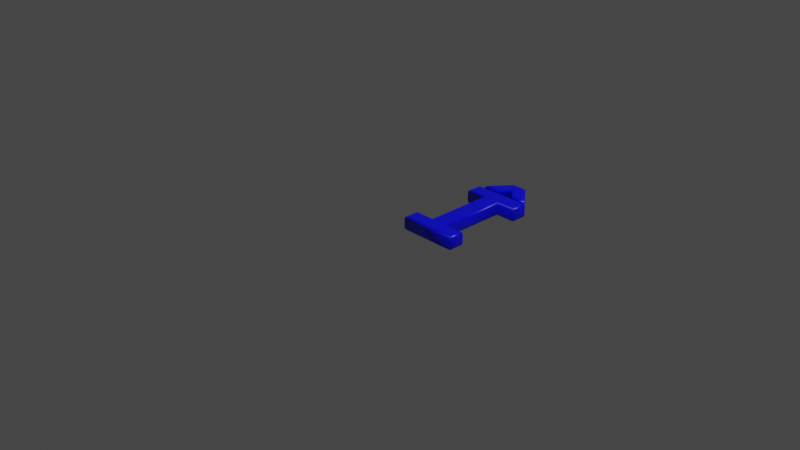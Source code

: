 # Source: 206.blend  (saved by Blender 2.83.19; exported with 4.5.12 LTS)
import bpy
from mathutils import Matrix  # noqa: F401  (used for matrix-valued properties, if any)

bpy.ops.wm.read_factory_settings(use_empty=True)
scene = bpy.context.scene
scene.name = 'Scene'

# ---- collections
col_collection = bpy.data.collections.new('Collection'); scene.collection.children.link(col_collection)

# ---- materials (node trees are filled in below, after node groups)
mat_material = bpy.data.materials.new('Material')
mat_material.alpha_threshold = 0.0
mat_material.use_transparent_shadow = False
mat_material.line_color = (0.0, 0.0, 0.0, 1.0)

# ---- material node trees
mat_material.use_nodes = True; mat_material.node_tree.nodes.clear()
_N = mat_material.node_tree.nodes; _L = mat_material.node_tree.links
n0 = _N.new('ShaderNodeOutputMaterial'); n0.name = 'Material Output'; n0.location = (300, 300)
n1 = _N.new('ShaderNodeBsdfPrincipled'); n1.name = 'Principled BSDF'; n1.location = (10, 300)
n1.distribution = 'GGX'
n1.subsurface_method = 'BURLEY'
n1.inputs[0].default_value = (0.0, 0.0, 1.0, 1.0)
n1.inputs[2].default_value = 0.4
n1.inputs[3].default_value = 1.45
n1.inputs[27].default_value = (0.0, 0.0, 0.0, 1.0)
n1.inputs[28].default_value = 1.0
_L.new(n1.outputs[0], n0.inputs[0])
n0.is_active_output = True

# ---- world
world_world = bpy.data.worlds.new('World'); scene.world = world_world
world_world.use_nodes = True; world_world.node_tree.nodes.clear()
_N = world_world.node_tree.nodes; _L = world_world.node_tree.links
n0 = _N.new('ShaderNodeOutputWorld'); n0.name = 'World Output'; n0.location = (300, 300)
n1 = _N.new('ShaderNodeBackground'); n1.name = 'Background'; n1.location = (10, 300)
n1.inputs[0].default_value = (0.05088, 0.05088, 0.05088, 1.0)
_L.new(n1.outputs[0], n0.inputs[0])
n0.is_active_output = True
world_world.color = (0.05088, 0.05088, 0.05088)
world_world.use_sun_shadow = False
world_world.sun_shadow_jitter_overblur = 0.0

# ---- cameras
cam_camera = bpy.data.cameras.new('Camera')
cam_camera.clip_end = 100.0
cam_camera.ortho_scale = 7.314

# ---- lights
light_light = bpy.data.lights.new('Light', 'POINT')
light_light.transmission_factor = 0.0
light_light.energy = 1000.0
light_light.shadow_soft_size = 0.1
light_light.shadow_maximum_resolution = 0.006
light_light.use_absolute_resolution = True

# ---- meshes
me_206 = bpy.data.meshes.new('206')
me_206.from_pydata([(0.2165, 1.138, 0.08), (0.3634, 1.323, 0.08), (0.495, 1.323, 0.08), (0.6418, 1.138, 0.08), (0.5444, 1.138, 0.08), (0.4288, 1.262, 0.08), (0.314, 1.138, 0.08), (0.1399, 0.921, 0.08), (0.1399, 1.039, 0.08), (0.717, 1.039, 0.08), (0.717, 0.921, 0.08), (0.4991, 0.921, 0.08), (0.4991, 0.1183, 0.08), (0.717, 0.1183, 0.08), (0.717, 1.311e-09, 0.08), (0.1399, 1.311e-09, 0.08), (0.1399, 0.1183, 0.08), (0.3578, 0.1183, 0.08), (0.3578, 0.921, 0.08), (0.2165, 1.138, -0.08), (0.3634, 1.323, -0.08), (0.495, 1.323, -0.08), (0.6418, 1.138, -0.08), (0.5444, 1.138, -0.08), (0.4288, 1.262, -0.08), (0.314, 1.138, -0.08), (0.1399, 0.921, -0.08), (0.1399, 1.039, -0.08), (0.717, 1.039, -0.08), (0.717, 0.921, -0.08), (0.4991, 0.921, -0.08), (0.4991, 0.1183, -0.08), (0.717, 0.1183, -0.08), (0.717, -3.577e-10, -0.08), (0.1399, -3.577e-10, -0.08), (0.1399, 0.1183, -0.08), (0.3578, 0.1183, -0.08), (0.3578, 0.921, -0.08), (0.1399, 0.921, -0.08), (0.1284, 0.9095, -0.07772), (0.1187, 0.8998, -0.07121), (0.1122, 0.8933, -0.06148), (0.1099, 0.891, -0.05), (0.1099, 0.891, 0.05), (0.1122, 0.8933, 0.06148), (0.1187, 0.8998, 0.07121), (0.1284, 0.9095, 0.07772), (0.1399, 0.921, 0.08), (0.1399, 1.039, -0.08), (0.1284, 1.051, -0.07772), (0.1187, 1.061, -0.07121), (0.1122, 1.067, -0.06148), (0.1099, 1.069, -0.05), (0.1099, 1.069, 0.05), (0.1122, 1.067, 0.06148), (0.1187, 1.061, 0.07121), (0.1284, 1.051, 0.07772), (0.1399, 1.039, 0.08), (0.717, 1.039, -0.08), (0.7285, 1.051, -0.07772), (0.7382, 1.061, -0.07121), (0.7447, 1.067, -0.06148), (0.747, 1.069, -0.05), (0.747, 1.069, 0.05), (0.7447, 1.067, 0.06148), (0.7382, 1.061, 0.07121), (0.7285, 1.051, 0.07772), (0.717, 1.039, 0.08), (0.717, 0.921, -0.08), (0.7285, 0.9095, -0.07772), (0.7382, 0.8998, -0.07121), (0.7447, 0.8933, -0.06148), (0.747, 0.891, -0.05), (0.747, 0.891, 0.05), (0.7447, 0.8933, 0.06148), (0.7382, 0.8998, 0.07121), (0.7285, 0.9095, 0.07772), (0.717, 0.921, 0.08), (0.4991, 0.921, -0.08), (0.5106, 0.9095, -0.07772), (0.5203, 0.8998, -0.07121), (0.5268, 0.8933, -0.06148), (0.5291, 0.891, -0.05), (0.5291, 0.891, 0.05), (0.5268, 0.8933, 0.06148), (0.5203, 0.8998, 0.07121), (0.5106, 0.9095, 0.07772), (0.4991, 0.921, 0.08), (0.4991, 0.1183, -0.08), (0.5106, 0.1298, -0.07772), (0.5203, 0.1396, -0.07121), (0.5268, 0.1461, -0.06148), (0.5291, 0.1483, -0.05), (0.5291, 0.1483, 0.05), (0.5268, 0.1461, 0.06148), (0.5203, 0.1396, 0.07121), (0.5106, 0.1298, 0.07772), (0.4991, 0.1183, 0.08), (0.717, 0.1183, -0.08), (0.7285, 0.1298, -0.07772), (0.7382, 0.1396, -0.07121), (0.7447, 0.1461, -0.06148), (0.747, 0.1483, -0.05), (0.747, 0.1483, 0.05), (0.7447, 0.1461, 0.06148), (0.7382, 0.1396, 0.07121), (0.7285, 0.1298, 0.07772), (0.717, 0.1183, 0.08), (0.717, -3.577e-10, -0.08), (0.7285, -0.01148, -0.07772), (0.7382, -0.02121, -0.07121), (0.7447, -0.02772, -0.06148), (0.747, -0.03, -0.05), (0.747, -0.03, 0.05), (0.7447, -0.02772, 0.06148), (0.7382, -0.02121, 0.07121), (0.7285, -0.01148, 0.07772), (0.717, 1.311e-09, 0.08), (0.1399, -3.577e-10, -0.08), (0.1284, -0.01148, -0.07772), (0.1187, -0.02121, -0.07121), (0.1122, -0.02772, -0.06148), (0.1099, -0.03, -0.05), (0.1099, -0.03, 0.05), (0.1122, -0.02772, 0.06148), (0.1187, -0.02121, 0.07121), (0.1284, -0.01148, 0.07772), (0.1399, 1.311e-09, 0.08), (0.1399, 0.1183, -0.08), (0.1284, 0.1298, -0.07772), (0.1187, 0.1396, -0.07121), (0.1122, 0.1461, -0.06148), (0.1099, 0.1483, -0.05), (0.1099, 0.1483, 0.05), (0.1122, 0.1461, 0.06148), (0.1187, 0.1396, 0.07121), (0.1284, 0.1298, 0.07772), (0.1399, 0.1183, 0.08), (0.3578, 0.1183, -0.08), (0.3463, 0.1298, -0.07772), (0.3366, 0.1396, -0.07121), (0.3301, 0.1461, -0.06148), (0.3278, 0.1483, -0.05), (0.3278, 0.1483, 0.05), (0.3301, 0.1461, 0.06148), (0.3366, 0.1396, 0.07121), (0.3463, 0.1298, 0.07772), (0.3578, 0.1183, 0.08), (0.3578, 0.921, -0.08), (0.3463, 0.9095, -0.07772), (0.3366, 0.8998, -0.07121), (0.3301, 0.8933, -0.06148), (0.3278, 0.891, -0.05), (0.3278, 0.891, 0.05), (0.3301, 0.8933, 0.06148), (0.3366, 0.8998, 0.07121), (0.3463, 0.9095, 0.07772), (0.3578, 0.921, 0.08), (0.2165, 1.138, -0.08), (0.1927, 1.127, -0.07772), (0.1726, 1.117, -0.07121), (0.1591, 1.11, -0.06148), (0.1544, 1.108, -0.05), (0.1544, 1.108, 0.05), (0.1591, 1.11, 0.06148), (0.1726, 1.117, 0.07121), (0.1927, 1.127, 0.07772), (0.2165, 1.138, 0.08), (0.3634, 1.323, -0.08), (0.3578, 1.335, -0.07772), (0.3531, 1.345, -0.07121), (0.35, 1.351, -0.06148), (0.3489, 1.353, -0.05), (0.3489, 1.353, 0.05), (0.35, 1.351, 0.06148), (0.3531, 1.345, 0.07121), (0.3578, 1.335, 0.07772), (0.3634, 1.323, 0.08), (0.495, 1.323, -0.08), (0.5005, 1.335, -0.07772), (0.5052, 1.345, -0.07121), (0.5083, 1.351, -0.06148), (0.5094, 1.353, -0.05), (0.5094, 1.353, 0.05), (0.5083, 1.351, 0.06148), (0.5052, 1.345, 0.07121), (0.5005, 1.335, 0.07772), (0.495, 1.323, 0.08), (0.6418, 1.138, -0.08), (0.6656, 1.127, -0.07772), (0.6857, 1.117, -0.07121), (0.6992, 1.11, -0.06148), (0.7039, 1.108, -0.05), (0.7039, 1.108, 0.05), (0.6992, 1.11, 0.06148), (0.6857, 1.117, 0.07121), (0.6656, 1.127, 0.07772), (0.6418, 1.138, 0.08), (0.5444, 1.138, -0.08), (0.5394, 1.127, -0.07772), (0.5352, 1.117, -0.07121), (0.5323, 1.11, -0.06148), (0.5313, 1.108, -0.05), (0.5313, 1.108, 0.05), (0.5323, 1.11, 0.06148), (0.5352, 1.117, 0.07121), (0.5394, 1.127, 0.07772), (0.5444, 1.138, 0.08), (0.4288, 1.262, -0.08), (0.4288, 1.245, -0.07772), (0.4289, 1.231, -0.07121), (0.4289, 1.221, -0.06148), (0.4289, 1.218, -0.05), (0.4289, 1.218, 0.05), (0.4289, 1.221, 0.06148), (0.4289, 1.231, 0.07121), (0.4288, 1.245, 0.07772), (0.4288, 1.262, 0.08), (0.314, 1.138, -0.08), (0.319, 1.127, -0.07772), (0.3232, 1.117, -0.07121), (0.3261, 1.11, -0.06148), (0.3271, 1.108, -0.05), (0.3271, 1.108, 0.05), (0.3261, 1.11, 0.06148), (0.3232, 1.117, 0.07121), (0.319, 1.127, 0.07772), (0.314, 1.138, 0.08)], [], [(7, 9, 8), (7, 10, 9), (18, 10, 7), (17, 11, 18), (11, 10, 18), (17, 12, 11), (15, 17, 16), (15, 12, 17), (15, 13, 12), (15, 14, 13), (0, 2, 1), (0, 5, 2), (5, 3, 2), (0, 6, 5), (4, 3, 5), (28, 26, 27), (29, 26, 28), (29, 37, 26), (30, 36, 37), (29, 30, 37), (31, 36, 30), (36, 34, 35), (31, 34, 36), (32, 34, 31), (33, 34, 32), (21, 19, 20), (24, 19, 21), (22, 24, 21), (25, 19, 24), (22, 23, 24), (39, 49, 48, 38), (40, 50, 49, 39), (41, 51, 50, 40), (42, 52, 51, 41), (43, 53, 52, 42), (44, 54, 53, 43), (45, 55, 54, 44), (46, 56, 55, 45), (47, 57, 56, 46), (49, 59, 58, 48), (50, 60, 59, 49), (51, 61, 60, 50), (52, 62, 61, 51), (53, 63, 62, 52), (54, 64, 63, 53), (55, 65, 64, 54), (56, 66, 65, 55), (57, 67, 66, 56), (59, 69, 68, 58), (60, 70, 69, 59), (61, 71, 70, 60), (62, 72, 71, 61), (63, 73, 72, 62), (64, 74, 73, 63), (65, 75, 74, 64), (66, 76, 75, 65), (67, 77, 76, 66), (69, 79, 78, 68), (70, 80, 79, 69), (71, 81, 80, 70), (72, 82, 81, 71), (73, 83, 82, 72), (74, 84, 83, 73), (75, 85, 84, 74), (76, 86, 85, 75), (77, 87, 86, 76), (79, 89, 88, 78), (80, 90, 89, 79), (81, 91, 90, 80), (82, 92, 91, 81), (83, 93, 92, 82), (84, 94, 93, 83), (85, 95, 94, 84), (86, 96, 95, 85), (87, 97, 96, 86), (89, 99, 98, 88), (90, 100, 99, 89), (91, 101, 100, 90), (92, 102, 101, 91), (93, 103, 102, 92), (94, 104, 103, 93), (95, 105, 104, 94), (96, 106, 105, 95), (97, 107, 106, 96), (99, 109, 108, 98), (100, 110, 109, 99), (101, 111, 110, 100), (102, 112, 111, 101), (103, 113, 112, 102), (104, 114, 113, 103), (105, 115, 114, 104), (106, 116, 115, 105), (107, 117, 116, 106), (109, 119, 118, 108), (110, 120, 119, 109), (111, 121, 120, 110), (112, 122, 121, 111), (113, 123, 122, 112), (114, 124, 123, 113), (115, 125, 124, 114), (116, 126, 125, 115), (117, 127, 126, 116), (119, 129, 128, 118), (120, 130, 129, 119), (121, 131, 130, 120), (122, 132, 131, 121), (123, 133, 132, 122), (124, 134, 133, 123), (125, 135, 134, 124), (126, 136, 135, 125), (127, 137, 136, 126), (129, 139, 138, 128), (130, 140, 139, 129), (131, 141, 140, 130), (132, 142, 141, 131), (133, 143, 142, 132), (134, 144, 143, 133), (135, 145, 144, 134), (136, 146, 145, 135), (137, 147, 146, 136), (139, 149, 148, 138), (140, 150, 149, 139), (141, 151, 150, 140), (142, 152, 151, 141), (143, 153, 152, 142), (144, 154, 153, 143), (145, 155, 154, 144), (146, 156, 155, 145), (147, 157, 156, 146), (149, 39, 38, 148), (150, 40, 39, 149), (151, 41, 40, 150), (152, 42, 41, 151), (153, 43, 42, 152), (154, 44, 43, 153), (155, 45, 44, 154), (156, 46, 45, 155), (157, 47, 46, 156), (159, 169, 168, 158), (160, 170, 169, 159), (161, 171, 170, 160), (162, 172, 171, 161), (163, 173, 172, 162), (164, 174, 173, 163), (165, 175, 174, 164), (166, 176, 175, 165), (167, 177, 176, 166), (169, 179, 178, 168), (170, 180, 179, 169), (171, 181, 180, 170), (172, 182, 181, 171), (173, 183, 182, 172), (174, 184, 183, 173), (175, 185, 184, 174), (176, 186, 185, 175), (177, 187, 186, 176), (179, 189, 188, 178), (180, 190, 189, 179), (181, 191, 190, 180), (182, 192, 191, 181), (183, 193, 192, 182), (184, 194, 193, 183), (185, 195, 194, 184), (186, 196, 195, 185), (187, 197, 196, 186), (189, 199, 198, 188), (190, 200, 199, 189), (191, 201, 200, 190), (192, 202, 201, 191), (193, 203, 202, 192), (194, 204, 203, 193), (195, 205, 204, 194), (196, 206, 205, 195), (197, 207, 206, 196), (199, 209, 208, 198), (200, 210, 209, 199), (201, 211, 210, 200), (202, 212, 211, 201), (203, 213, 212, 202), (204, 214, 213, 203), (205, 215, 214, 204), (206, 216, 215, 205), (207, 217, 216, 206), (209, 219, 218, 208), (210, 220, 219, 209), (211, 221, 220, 210), (212, 222, 221, 211), (213, 223, 222, 212), (214, 224, 223, 213), (215, 225, 224, 214), (216, 226, 225, 215), (217, 227, 226, 216), (219, 159, 158, 218), (220, 160, 159, 219), (221, 161, 160, 220), (222, 162, 161, 221), (223, 163, 162, 222), (224, 164, 163, 223), (225, 165, 164, 224), (226, 166, 165, 225), (227, 167, 166, 226)])
me_206.polygons.foreach_set('use_smooth', [0, 0, 0, 0, 0, 0, 0, 0, 0, 0, 0, 0, 0, 0, 0, 0, 0, 0, 0, 0, 0, 0, 0, 0, 0, 0, 0, 0, 0, 0, 1, 1, 1, 1, 1, 1, 1, 1, 1, 1, 1, 1, 1, 1, 1, 1, 1, 1, 1, 1, 1, 1, 1, 1, 1, 1, 1, 1, 1, 1, 1, 1, 1, 1, 1, 1, 1, 1, 1, 1, 1, 1, 1, 1, 1, 1, 1, 1, 1, 1, 1, 1, 1, 1, 1, 1, 1, 1, 1, 1, 1, 1, 1, 1, 1, 1, 1, 1, 1, 1, 1, 1, 1, 1, 1, 1, 1, 1, 1, 1, 1, 1, 1, 1, 1, 1, 1, 1, 1, 1, 1, 1, 1, 1, 1, 1, 1, 1, 1, 1, 1, 1, 1, 1, 1, 1, 1, 1, 1, 1, 1, 1, 1, 1, 1, 1, 1, 1, 1, 1, 1, 1, 1, 1, 1, 1, 1, 1, 1, 1, 1, 1, 1, 1, 1, 1, 1, 1, 1, 1, 1, 1, 1, 1, 1, 1, 1, 1, 1, 1, 1, 1, 1, 1, 1, 1, 1, 1, 1, 1, 1, 1, 1, 1, 1, 1, 1, 1, 1, 1, 1])
_uv = me_206.uv_layers.new(name='UVMap')
_uv.uv.foreach_set('vector', [0.6266, 0.05121, 0.3741, 0.01761, 0.623, 0.0001648, 0.6266, 0.05121, 0.3777, 0.06865, 0.3741, 0.01761, 0.5022, 0.06102, 0.3777, 0.06865, 0.6266, 0.05121, 0.527, 0.4145, 0.44, 0.06538, 0.5022, 0.06102, 0.44, 0.06538, 0.3777, 0.06865, 0.5022, 0.06102, 0.527, 0.4145, 0.4648, 0.4189, 0.44, 0.06538, 0.6266, 0.4599, 0.527, 0.4145, 0.623, 0.4078, 0.6266, 0.4599, 0.4648, 0.4189, 0.527, 0.4145, 0.6266, 0.4599, 0.3688, 0.4256, 0.4648, 0.4189, 0.6266, 0.4599, 0.3725, 0.4777, 0.3688, 0.4256, 0.7084, 0.0001648, 0.6269, 0.1226, 0.6269, 0.06476, 0.7084, 0.0001648, 0.6539, 0.09354, 0.6269, 0.1226, 0.6539, 0.09354, 0.7084, 0.1872, 0.6269, 0.1226, 0.7084, 0.0001648, 0.7084, 0.04302, 0.6539, 0.09354, 0.7084, 0.1444, 0.7084, 0.1872, 0.6539, 0.09354, 0.6649, 0.478, 0.7326, 0.9461, 0.6378, 0.9405, 0.7597, 0.4836, 0.7326, 0.9461, 0.6649, 0.478, 0.7597, 0.4836, 0.7407, 0.9465, 0.7326, 0.9461, 0.7488, 0.9468, 0.7392, 0.9924, 0.7407, 0.9465, 0.7597, 0.4836, 0.7488, 0.9468, 0.7407, 0.9465, 0.7472, 0.9927, 0.7392, 0.9924, 0.7488, 0.9468, 0.7392, 0.9924, 0.7265, 0.9987, 0.7267, 0.992, 0.7472, 0.9927, 0.7265, 0.9987, 0.7392, 0.9924, 0.7597, 0.9931, 0.7265, 0.9987, 0.7472, 0.9927, 0.7595, 0.9998, 0.7265, 0.9987, 0.7597, 0.9931, 0.6269, 0.2521, 0.7084, 0.3746, 0.6269, 0.31, 0.6539, 0.2812, 0.7084, 0.3746, 0.6269, 0.2521, 0.7084, 0.1876, 0.6539, 0.2812, 0.6269, 0.2521, 0.7084, 0.3317, 0.7084, 0.3746, 0.6539, 0.2812, 0.7084, 0.1876, 0.7084, 0.2304, 0.6539, 0.2812, 0.2984, 0.5877, 0.2914, 0.596, 0.2925, 0.5958, 0.2965, 0.5881, 0.3002, 0.5875, 0.2914, 0.5984, 0.2914, 0.596, 0.2984, 0.5877, 0.3021, 0.5873, 0.2916, 0.6007, 0.2914, 0.5984, 0.3002, 0.5875, 0.3041, 0.5871, 0.292, 0.6031, 0.2916, 0.6007, 0.3021, 0.5873, 0.3202, 0.5934, 0.3028, 0.6199, 0.292, 0.6031, 0.3041, 0.5871, 0.3223, 0.5945, 0.3044, 0.6228, 0.3028, 0.6199, 0.3202, 0.5934, 0.3243, 0.5958, 0.3063, 0.6258, 0.3044, 0.6228, 0.3223, 0.5945, 0.3265, 0.5972, 0.3084, 0.6289, 0.3063, 0.6258, 0.3243, 0.5958, 0.3291, 0.599, 0.3107, 0.6324, 0.3084, 0.6289, 0.3265, 0.5972, 0.2914, 0.596, 0.1148, 0.615, 0.1157, 0.6121, 0.2925, 0.5958, 0.2914, 0.5984, 0.1141, 0.618, 0.1148, 0.615, 0.2914, 0.596, 0.2916, 0.6007, 0.1133, 0.6211, 0.1141, 0.618, 0.2914, 0.5984, 0.292, 0.6031, 0.1126, 0.6243, 0.1133, 0.6211, 0.2916, 0.6007, 0.3028, 0.6199, 0.1079, 0.6398, 0.1126, 0.6243, 0.292, 0.6031, 0.3044, 0.6228, 0.1069, 0.6437, 0.1079, 0.6398, 0.3028, 0.6199, 0.3063, 0.6258, 0.1056, 0.6478, 0.1069, 0.6437, 0.3044, 0.6228, 0.3084, 0.6289, 0.104, 0.6522, 0.1056, 0.6478, 0.3063, 0.6258, 0.3107, 0.6324, 0.1019, 0.6571, 0.104, 0.6522, 0.3084, 0.6289, 0.1148, 0.615, 0.09736, 0.5915, 0.1009, 0.5919, 0.1157, 0.6121, 0.1141, 0.618, 0.09391, 0.5913, 0.09736, 0.5915, 0.1148, 0.615, 0.1133, 0.6211, 0.09044, 0.5914, 0.09391, 0.5913, 0.1141, 0.618, 0.1126, 0.6243, 0.0867, 0.5916, 0.09044, 0.5914, 0.1133, 0.6211, 0.1079, 0.6398, 0.06955, 0.6069, 0.0867, 0.5916, 0.1126, 0.6243, 0.1069, 0.6437, 0.06623, 0.6092, 0.06955, 0.6069, 0.1079, 0.6398, 0.1056, 0.6478, 0.06254, 0.612, 0.06623, 0.6092, 0.1069, 0.6437, 0.104, 0.6522, 0.05827, 0.6153, 0.06254, 0.612, 0.1056, 0.6478, 0.1019, 0.6571, 0.05311, 0.6194, 0.05827, 0.6153, 0.104, 0.6522, 0.09736, 0.5915, 0.1521, 0.56, 0.1571, 0.5635, 0.1009, 0.5919, 0.09391, 0.5913, 0.147, 0.5568, 0.1521, 0.56, 0.09736, 0.5915, 0.09044, 0.5914, 0.1419, 0.5539, 0.147, 0.5568, 0.09391, 0.5913, 0.0867, 0.5916, 0.1366, 0.5513, 0.1419, 0.5539, 0.09044, 0.5914, 0.06955, 0.6069, 0.03162, 0.5022, 0.1366, 0.5513, 0.0867, 0.5916, 0.06623, 0.6092, 0.02366, 0.5037, 0.03162, 0.5022, 0.06955, 0.6069, 0.06254, 0.612, 0.01564, 0.5051, 0.02366, 0.5037, 0.06623, 0.6092, 0.05827, 0.6153, 0.007748, 0.5065, 0.01564, 0.5051, 0.06254, 0.612, 0.05311, 0.6194, 0.0001648, 0.5078, 0.007748, 0.5065, 0.05827, 0.6153, 0.1521, 0.56, 0.1725, 0.1291, 0.1789, 0.128, 0.1571, 0.5635, 0.147, 0.5568, 0.1659, 0.13, 0.1725, 0.1291, 0.1521, 0.56, 0.1419, 0.5539, 0.1593, 0.1308, 0.1659, 0.13, 0.147, 0.5568, 0.1366, 0.5513, 0.1528, 0.1314, 0.1593, 0.1308, 0.1419, 0.5539, 0.03162, 0.5022, 0.06279, 0.08236, 0.1528, 0.1314, 0.1366, 0.5513, 0.02366, 0.5037, 0.05704, 0.07984, 0.06279, 0.08236, 0.03162, 0.5022, 0.01564, 0.5051, 0.0514, 0.07707, 0.05704, 0.07984, 0.02366, 0.5037, 0.007748, 0.5065, 0.04582, 0.07418, 0.0514, 0.07707, 0.01564, 0.5051, 0.0001648, 0.5078, 0.04041, 0.0713, 0.04582, 0.07418, 0.007748, 0.5065, 0.1725, 0.1291, 0.1392, 0.05075, 0.142, 0.05108, 0.1789, 0.128, 0.1659, 0.13, 0.1366, 0.05032, 0.1392, 0.05075, 0.1725, 0.1291, 0.1593, 0.1308, 0.1341, 0.04981, 0.1366, 0.05032, 0.1659, 0.13, 0.1528, 0.1314, 0.1316, 0.04926, 0.1341, 0.04981, 0.1593, 0.1308, 0.06279, 0.08236, 0.1168, 0.03413, 0.1316, 0.04926, 0.1528, 0.1314, 0.05704, 0.07984, 0.1152, 0.03192, 0.1168, 0.03413, 0.06279, 0.08236, 0.0514, 0.07707, 0.1136, 0.0296, 0.1152, 0.03192, 0.05704, 0.07984, 0.04582, 0.07418, 0.1119, 0.02694, 0.1136, 0.0296, 0.0514, 0.07707, 0.04041, 0.0713, 0.1101, 0.0237, 0.1119, 0.02694, 0.04582, 0.07418, 0.1392, 0.05075, 0.1549, 0.03462, 0.1557, 0.03673, 0.142, 0.05108, 0.1366, 0.05032, 0.1541, 0.03258, 0.1549, 0.03462, 0.1392, 0.05075, 0.1341, 0.04981, 0.1532, 0.03052, 0.1541, 0.03258, 0.1366, 0.05032, 0.1316, 0.04926, 0.1523, 0.02846, 0.1532, 0.03052, 0.1341, 0.04981, 0.1168, 0.03413, 0.1457, 0.01434, 0.1523, 0.02846, 0.1316, 0.04926, 0.1152, 0.03192, 0.1449, 0.01191, 0.1457, 0.01434, 0.1168, 0.03413, 0.1136, 0.0296, 0.144, 0.009334, 0.1449, 0.01191, 0.1152, 0.03192, 0.1119, 0.02694, 0.1431, 0.006585, 0.144, 0.009334, 0.1136, 0.0296, 0.1101, 0.0237, 0.1421, 0.003576, 0.1431, 0.006585, 0.1119, 0.02694, 0.1549, 0.03462, 0.2621, 0.02852, 0.2613, 0.03042, 0.1557, 0.03673, 0.1541, 0.03258, 0.2628, 0.02665, 0.2621, 0.02852, 0.1549, 0.03462, 0.1532, 0.03052, 0.2636, 0.02471, 0.2628, 0.02665, 0.1541, 0.03258, 0.1523, 0.02846, 0.2643, 0.0227, 0.2636, 0.02471, 0.1532, 0.03052, 0.1457, 0.01434, 0.268, 0.01073, 0.2643, 0.0227, 0.1523, 0.02846, 0.1449, 0.01191, 0.2688, 0.008328, 0.268, 0.01073, 0.1457, 0.01434, 0.144, 0.009334, 0.2697, 0.005775, 0.2688, 0.008328, 0.1449, 0.01191, 0.1431, 0.006585, 0.2708, 0.003093, 0.2697, 0.005775, 0.144, 0.009334, 0.1421, 0.003576, 0.2721, 0.0001648, 0.2708, 0.003093, 0.1431, 0.006585, 0.2621, 0.02852, 0.2743, 0.04304, 0.2718, 0.04285, 0.2613, 0.03042, 0.2628, 0.02665, 0.2766, 0.0431, 0.2743, 0.04304, 0.2621, 0.02852, 0.2636, 0.02471, 0.279, 0.04305, 0.2766, 0.0431, 0.2628, 0.02665, 0.2643, 0.0227, 0.2815, 0.04291, 0.279, 0.04305, 0.2636, 0.02471, 0.268, 0.01073, 0.2944, 0.03185, 0.2815, 0.04291, 0.2643, 0.0227, 0.2688, 0.008328, 0.2965, 0.03004, 0.2944, 0.03185, 0.268, 0.01073, 0.2697, 0.005775, 0.2989, 0.02791, 0.2965, 0.03004, 0.2688, 0.008328, 0.2708, 0.003093, 0.3016, 0.02536, 0.2989, 0.02791, 0.2697, 0.005775, 0.2721, 0.0001648, 0.3047, 0.02214, 0.3016, 0.02536, 0.2708, 0.003093, 0.2743, 0.04304, 0.2294, 0.09025, 0.224, 0.08832, 0.2718, 0.04285, 0.2766, 0.0431, 0.2349, 0.09201, 0.2294, 0.09025, 0.2743, 0.04304, 0.279, 0.04305, 0.2403, 0.09352, 0.2349, 0.09201, 0.2766, 0.0431, 0.2815, 0.04291, 0.2457, 0.09471, 0.2403, 0.09352, 0.279, 0.04305, 0.2944, 0.03185, 0.3411, 0.111, 0.2457, 0.09471, 0.2815, 0.04291, 0.2965, 0.03004, 0.348, 0.109, 0.3411, 0.111, 0.2944, 0.03185, 0.2989, 0.02791, 0.355, 0.1068, 0.348, 0.109, 0.2965, 0.03004, 0.3016, 0.02536, 0.3618, 0.1046, 0.355, 0.1068, 0.2989, 0.02791, 0.3047, 0.02214, 0.3685, 0.1025, 0.3618, 0.1046, 0.3016, 0.02536, 0.2294, 0.09025, 0.2399, 0.5493, 0.2334, 0.5525, 0.224, 0.08832, 0.2349, 0.09201, 0.2461, 0.5465, 0.2399, 0.5493, 0.2294, 0.09025, 0.2403, 0.09352, 0.2522, 0.544, 0.2461, 0.5465, 0.2349, 0.09201, 0.2457, 0.09471, 0.2581, 0.542, 0.2522, 0.544, 0.2403, 0.09352, 0.3411, 0.111, 0.3482, 0.5385, 0.2581, 0.542, 0.2457, 0.09471, 0.348, 0.109, 0.3535, 0.5394, 0.3482, 0.5385, 0.3411, 0.111, 0.355, 0.1068, 0.3586, 0.5405, 0.3535, 0.5394, 0.348, 0.109, 0.3618, 0.1046, 0.3637, 0.5418, 0.3586, 0.5405, 0.355, 0.1068, 0.3685, 0.1025, 0.3685, 0.5432, 0.3637, 0.5418, 0.3618, 0.1046, 0.2399, 0.5493, 0.2984, 0.5877, 0.2965, 0.5881, 0.2334, 0.5525, 0.2461, 0.5465, 0.3002, 0.5875, 0.2984, 0.5877, 0.2399, 0.5493, 0.2522, 0.544, 0.3021, 0.5873, 0.3002, 0.5875, 0.2461, 0.5465, 0.2581, 0.542, 0.3041, 0.5871, 0.3021, 0.5873, 0.2522, 0.544, 0.3482, 0.5385, 0.3202, 0.5934, 0.3041, 0.5871, 0.2581, 0.542, 0.3535, 0.5394, 0.3223, 0.5945, 0.3202, 0.5934, 0.3482, 0.5385, 0.3586, 0.5405, 0.3243, 0.5958, 0.3223, 0.5945, 0.3535, 0.5394, 0.3637, 0.5418, 0.3265, 0.5972, 0.3243, 0.5958, 0.3586, 0.5405, 0.3685, 0.5432, 0.3291, 0.599, 0.3265, 0.5972, 0.3637, 0.5418, 0.5546, 0.5794, 0.4708, 0.4892, 0.4696, 0.478, 0.558, 0.5724, 0.5521, 0.584, 0.4719, 0.4995, 0.4708, 0.4892, 0.5546, 0.5794, 0.5502, 0.5874, 0.4729, 0.5088, 0.4719, 0.4995, 0.5521, 0.584, 0.5486, 0.5902, 0.4736, 0.5172, 0.4729, 0.5088, 0.5502, 0.5874, 0.5512, 0.5854, 0.4898, 0.5825, 0.4736, 0.5172, 0.5486, 0.5902, 0.5494, 0.5872, 0.491, 0.5856, 0.4898, 0.5825, 0.5512, 0.5854, 0.5475, 0.5889, 0.4921, 0.5884, 0.491, 0.5856, 0.5494, 0.5872, 0.5455, 0.5908, 0.4932, 0.5911, 0.4921, 0.5884, 0.5475, 0.5889, 0.5432, 0.5929, 0.4943, 0.5938, 0.4932, 0.5911, 0.5455, 0.5908, 0.4708, 0.4892, 0.3782, 0.5673, 0.3688, 0.5642, 0.4696, 0.478, 0.4719, 0.4995, 0.387, 0.5702, 0.3782, 0.5673, 0.4708, 0.4892, 0.4729, 0.5088, 0.3952, 0.5729, 0.387, 0.5702, 0.4719, 0.4995, 0.4736, 0.5172, 0.4029, 0.5753, 0.3952, 0.5729, 0.4729, 0.5088, 0.4898, 0.5825, 0.4585, 0.6093, 0.4029, 0.5753, 0.4736, 0.5172, 0.491, 0.5856, 0.4612, 0.6109, 0.4585, 0.6093, 0.4898, 0.5825, 0.4921, 0.5884, 0.4638, 0.6124, 0.4612, 0.6109, 0.491, 0.5856, 0.4932, 0.5911, 0.4662, 0.6139, 0.4638, 0.6124, 0.4921, 0.5884, 0.4943, 0.5938, 0.4687, 0.6155, 0.4662, 0.6139, 0.4932, 0.5911, 0.3782, 0.5673, 0.4418, 0.6683, 0.4342, 0.6697, 0.3688, 0.5642, 0.387, 0.5702, 0.447, 0.6671, 0.4418, 0.6683, 0.3782, 0.5673, 0.3952, 0.5729, 0.4511, 0.6661, 0.447, 0.6671, 0.387, 0.5702, 0.4029, 0.5753, 0.4545, 0.6652, 0.4511, 0.6661, 0.3952, 0.5729, 0.4585, 0.6093, 0.4501, 0.6689, 0.4545, 0.6652, 0.4029, 0.5753, 0.4612, 0.6109, 0.4522, 0.6674, 0.4501, 0.6689, 0.4585, 0.6093, 0.4638, 0.6124, 0.4543, 0.6659, 0.4522, 0.6674, 0.4612, 0.6109, 0.4662, 0.6139, 0.4565, 0.6642, 0.4543, 0.6659, 0.4638, 0.6124, 0.4687, 0.6155, 0.459, 0.6623, 0.4565, 0.6642, 0.4662, 0.6139, 0.4418, 0.6683, 0.429, 0.7461, 0.4172, 0.7544, 0.4342, 0.6697, 0.447, 0.6671, 0.4385, 0.7389, 0.429, 0.7461, 0.4418, 0.6683, 0.4511, 0.6661, 0.4463, 0.7326, 0.4385, 0.7389, 0.447, 0.6671, 0.4545, 0.6652, 0.4529, 0.7264, 0.4463, 0.7326, 0.4511, 0.6661, 0.4501, 0.6689, 0.4801, 0.6723, 0.4529, 0.7264, 0.4545, 0.6652, 0.4522, 0.6674, 0.479, 0.6694, 0.4801, 0.6723, 0.4501, 0.6689, 0.4543, 0.6659, 0.4778, 0.667, 0.479, 0.6694, 0.4522, 0.6674, 0.4565, 0.6642, 0.4766, 0.6646, 0.4778, 0.667, 0.4543, 0.6659, 0.459, 0.6623, 0.4752, 0.6623, 0.4766, 0.6646, 0.4565, 0.6642, 0.429, 0.7461, 0.6212, 0.8042, 0.6374, 0.8259, 0.4172, 0.7544, 0.4385, 0.7389, 0.606, 0.784, 0.6212, 0.8042, 0.429, 0.7461, 0.4463, 0.7326, 0.592, 0.7658, 0.606, 0.784, 0.4385, 0.7389, 0.4529, 0.7264, 0.5798, 0.7503, 0.592, 0.7658, 0.4463, 0.7326, 0.4801, 0.6723, 0.5089, 0.6368, 0.5798, 0.7503, 0.4529, 0.7264, 0.479, 0.6694, 0.5061, 0.6333, 0.5089, 0.6368, 0.4801, 0.6723, 0.4778, 0.667, 0.5032, 0.6299, 0.5061, 0.6333, 0.479, 0.6694, 0.4766, 0.6646, 0.5004, 0.6266, 0.5032, 0.6299, 0.4778, 0.667, 0.4752, 0.6623, 0.4979, 0.6235, 0.5004, 0.6266, 0.4766, 0.6646, 0.6212, 0.8042, 0.6261, 0.5876, 0.6374, 0.5794, 0.6374, 0.8259, 0.606, 0.784, 0.6163, 0.5941, 0.6261, 0.5876, 0.6212, 0.8042, 0.592, 0.7658, 0.6079, 0.5991, 0.6163, 0.5941, 0.606, 0.784, 0.5798, 0.7503, 0.5997, 0.6031, 0.6079, 0.5991, 0.592, 0.7658, 0.5089, 0.6368, 0.5491, 0.6151, 0.5997, 0.6031, 0.5798, 0.7503, 0.5061, 0.6333, 0.5466, 0.6135, 0.5491, 0.6151, 0.5089, 0.6368, 0.5032, 0.6299, 0.5444, 0.6119, 0.5466, 0.6135, 0.5061, 0.6333, 0.5004, 0.6266, 0.5423, 0.6103, 0.5444, 0.6119, 0.5032, 0.6299, 0.4979, 0.6235, 0.5403, 0.6085, 0.5423, 0.6103, 0.5004, 0.6266, 0.6261, 0.5876, 0.5546, 0.5794, 0.558, 0.5724, 0.6374, 0.5794, 0.6163, 0.5941, 0.5521, 0.584, 0.5546, 0.5794, 0.6261, 0.5876, 0.6079, 0.5991, 0.5502, 0.5874, 0.5521, 0.584, 0.6163, 0.5941, 0.5997, 0.6031, 0.5486, 0.5902, 0.5502, 0.5874, 0.6079, 0.5991, 0.5491, 0.6151, 0.5512, 0.5854, 0.5486, 0.5902, 0.5997, 0.6031, 0.5466, 0.6135, 0.5494, 0.5872, 0.5512, 0.5854, 0.5491, 0.6151, 0.5444, 0.6119, 0.5475, 0.5889, 0.5494, 0.5872, 0.5466, 0.6135, 0.5423, 0.6103, 0.5455, 0.5908, 0.5475, 0.5889, 0.5444, 0.6119, 0.5403, 0.6085, 0.5432, 0.5929, 0.5455, 0.5908, 0.5423, 0.6103])
me_206.materials.append(mat_material)
me_206.use_remesh_fix_poles = True
me_206.use_remesh_preserve_attributes = False
me_206.use_mirror_vertex_groups = False
me_206.update()

# ---- objects
ob_light = bpy.data.objects.new('Light', light_light)
ob_camera = bpy.data.objects.new('Camera', cam_camera)
ob_206 = bpy.data.objects.new('206', me_206)

# ---- transforms, parenting, visibility, modifiers, constraints
ob_light.location = (4.076, 1.005, 5.904)
ob_light.rotation_euler = (0.6503, 0.05522, 1.866)
ob_light.lock_rotations_4d = False
ob_light.empty_display_type = 'ARROWS'
ob_light.color = (0.0, 0.0, 0.0, 0.0)
ob_light.lineart.crease_threshold = 0.0
ob_camera.location = (7.359, -6.926, 4.958)
ob_camera.rotation_euler = (1.109, 0.0, 0.8149)
ob_camera.lock_rotations_4d = False
ob_camera.empty_display_type = 'ARROWS'
ob_camera.color = (0.0, 0.0, 0.0, 0.0)
ob_camera.display_type = 'WIRE'
ob_camera.lineart.crease_threshold = 0.0
ob_206.location = (0.0, 0.0, 0.0)
ob_206.lineart.crease_threshold = 0.0

# ---- collection membership
col_collection.objects.link(ob_light)
col_collection.objects.link(ob_camera)
col_collection.objects.link(ob_206)

# ---- scene / render settings (as saved in the file)
scene.camera = ob_camera
scene.frame_start = 1; scene.frame_end = 250; scene.frame_set(1)
scene.render.engine = 'BLENDER_EEVEE_NEXT'
scene.cycles.use_denoising = False
scene.cycles.samples = 128
scene.cycles.sampling_pattern = 'TABULATED_SOBOL'
scene.cycles.use_adaptive_sampling = False
scene.cycles.use_light_tree = False
scene.view_settings.view_transform = 'Filmic'
bpy.context.view_layer.update()
